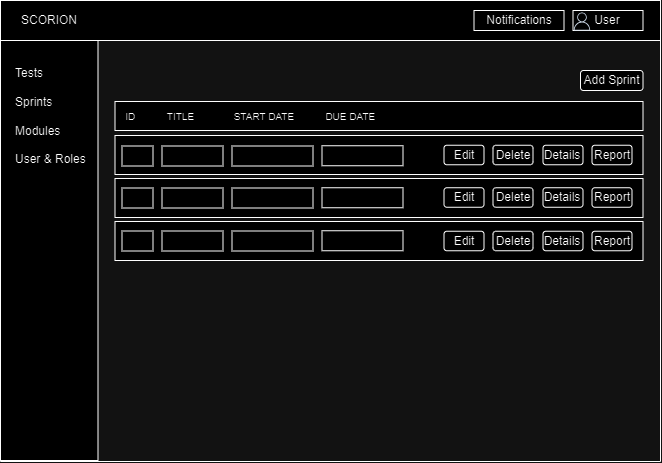

The diagram above was exported from draw.io. Its source (the exported page's mxGraphModel, read from the mxfile embedded in the PNG):
<mxGraphModel dx="933" dy="362" grid="1" gridSize="10" guides="1" tooltips="1" connect="1" arrows="1" fold="1" page="1" pageScale="1" pageWidth="1169" pageHeight="1654" math="0" shadow="0">
  <root>
    <mxCell id="0" />
    <mxCell id="1" parent="0" />
    <mxCell id="6kGmOUyO3eyvv6SzK5iv-1" value="" style="swimlane;startSize=0;" parent="1" vertex="1">
      <mxGeometry x="271" y="29" width="660" height="461" as="geometry" />
    </mxCell>
    <mxCell id="6kGmOUyO3eyvv6SzK5iv-2" value="" style="rounded=0;whiteSpace=wrap;html=1;" parent="6kGmOUyO3eyvv6SzK5iv-1" vertex="1">
      <mxGeometry width="97.5" height="460" as="geometry" />
    </mxCell>
    <mxCell id="6kGmOUyO3eyvv6SzK5iv-3" value="" style="rounded=0;whiteSpace=wrap;html=1;" parent="6kGmOUyO3eyvv6SzK5iv-1" vertex="1">
      <mxGeometry width="660" height="40" as="geometry" />
    </mxCell>
    <mxCell id="6kGmOUyO3eyvv6SzK5iv-5" value="Tests&lt;br&gt;&lt;br&gt;Sprints&lt;br&gt;&lt;br&gt;Modules&lt;br&gt;&lt;br&gt;User &amp;amp; Roles" style="text;html=1;strokeColor=none;fillColor=none;align=left;verticalAlign=middle;whiteSpace=wrap;rounded=0;" parent="6kGmOUyO3eyvv6SzK5iv-1" vertex="1">
      <mxGeometry x="12.5" y="61" width="85" height="109" as="geometry" />
    </mxCell>
    <mxCell id="6kGmOUyO3eyvv6SzK5iv-8" value="Notifications" style="rounded=0;whiteSpace=wrap;html=1;" parent="6kGmOUyO3eyvv6SzK5iv-1" vertex="1">
      <mxGeometry x="473.5" y="10" width="90" height="20" as="geometry" />
    </mxCell>
    <mxCell id="6kGmOUyO3eyvv6SzK5iv-9" value="User" style="rounded=0;whiteSpace=wrap;html=1;" parent="6kGmOUyO3eyvv6SzK5iv-1" vertex="1">
      <mxGeometry x="572.5" y="10" width="70" height="20" as="geometry" />
    </mxCell>
    <mxCell id="6kGmOUyO3eyvv6SzK5iv-12" value="" style="sketch=0;outlineConnect=0;fontColor=#232F3E;gradientColor=none;fillColor=#232F3D;strokeColor=none;dashed=0;verticalLabelPosition=bottom;verticalAlign=top;align=center;html=1;fontSize=12;fontStyle=0;aspect=fixed;pointerEvents=1;shape=mxgraph.aws4.user;" parent="6kGmOUyO3eyvv6SzK5iv-1" vertex="1">
      <mxGeometry x="572.5" y="12" width="18" height="18" as="geometry" />
    </mxCell>
    <mxCell id="5L07de5Aci-HMtaUlhM0-5" value="&lt;div style=&quot;&quot;&gt;&lt;font style=&quot;font-size: 10px;&quot;&gt;&lt;span style=&quot;background-color: initial;&quot;&gt;&amp;nbsp; &amp;nbsp;ID&lt;/span&gt;&lt;span style=&quot;background-color: initial; white-space: pre;&quot;&gt;&#09;&lt;/span&gt;&lt;span style=&quot;background-color: initial;&quot;&gt;&amp;nbsp; &amp;nbsp; &amp;nbsp; &amp;nbsp; &amp;nbsp; TITLE&lt;span style=&quot;white-space: pre;&quot;&gt;&#09;&lt;/span&gt;&lt;span style=&quot;white-space: pre;&quot;&gt;&#09;&amp;nbsp;&lt;/span&gt;&amp;nbsp;START DATE&lt;span style=&quot;white-space: pre;&quot;&gt;&#09;&lt;/span&gt;&amp;nbsp; &amp;nbsp;DUE DATE&lt;/span&gt;&lt;/font&gt;&lt;/div&gt;" style="rounded=0;whiteSpace=wrap;html=1;align=left;" parent="6kGmOUyO3eyvv6SzK5iv-1" vertex="1">
      <mxGeometry x="114.5" y="101" width="528" height="29" as="geometry" />
    </mxCell>
    <mxCell id="5L07de5Aci-HMtaUlhM0-6" value="" style="rounded=0;whiteSpace=wrap;html=1;" parent="6kGmOUyO3eyvv6SzK5iv-1" vertex="1">
      <mxGeometry x="114.5" y="135" width="528" height="39" as="geometry" />
    </mxCell>
    <mxCell id="5L07de5Aci-HMtaUlhM0-20" value="" style="rounded=0;whiteSpace=wrap;html=1;" parent="6kGmOUyO3eyvv6SzK5iv-1" vertex="1">
      <mxGeometry x="114.5" y="178" width="528" height="39" as="geometry" />
    </mxCell>
    <mxCell id="5L07de5Aci-HMtaUlhM0-19" value="" style="rounded=0;whiteSpace=wrap;html=1;" parent="6kGmOUyO3eyvv6SzK5iv-1" vertex="1">
      <mxGeometry x="114.5" y="221" width="528" height="39" as="geometry" />
    </mxCell>
    <mxCell id="5L07de5Aci-HMtaUlhM0-21" value="" style="rounded=0;whiteSpace=wrap;html=1;" parent="6kGmOUyO3eyvv6SzK5iv-1" vertex="1">
      <mxGeometry x="121.5" y="145.5" width="31" height="20" as="geometry" />
    </mxCell>
    <mxCell id="5L07de5Aci-HMtaUlhM0-22" value="" style="rounded=0;whiteSpace=wrap;html=1;" parent="6kGmOUyO3eyvv6SzK5iv-1" vertex="1">
      <mxGeometry x="121.5" y="187.5" width="31" height="20" as="geometry" />
    </mxCell>
    <mxCell id="5L07de5Aci-HMtaUlhM0-23" value="" style="rounded=0;whiteSpace=wrap;html=1;" parent="6kGmOUyO3eyvv6SzK5iv-1" vertex="1">
      <mxGeometry x="121.5" y="230.5" width="31" height="20" as="geometry" />
    </mxCell>
    <mxCell id="5L07de5Aci-HMtaUlhM0-24" value="" style="rounded=0;whiteSpace=wrap;html=1;" parent="6kGmOUyO3eyvv6SzK5iv-1" vertex="1">
      <mxGeometry x="161.5" y="145.5" width="61" height="20" as="geometry" />
    </mxCell>
    <mxCell id="5L07de5Aci-HMtaUlhM0-25" value="" style="rounded=0;whiteSpace=wrap;html=1;" parent="6kGmOUyO3eyvv6SzK5iv-1" vertex="1">
      <mxGeometry x="161.5" y="187.5" width="61" height="20" as="geometry" />
    </mxCell>
    <mxCell id="5L07de5Aci-HMtaUlhM0-26" value="" style="rounded=0;whiteSpace=wrap;html=1;" parent="6kGmOUyO3eyvv6SzK5iv-1" vertex="1">
      <mxGeometry x="161.5" y="230.5" width="61" height="20" as="geometry" />
    </mxCell>
    <mxCell id="5L07de5Aci-HMtaUlhM0-27" value="" style="rounded=0;whiteSpace=wrap;html=1;" parent="6kGmOUyO3eyvv6SzK5iv-1" vertex="1">
      <mxGeometry x="231.5" y="145.5" width="81" height="20" as="geometry" />
    </mxCell>
    <mxCell id="5L07de5Aci-HMtaUlhM0-29" value="" style="rounded=0;whiteSpace=wrap;html=1;" parent="6kGmOUyO3eyvv6SzK5iv-1" vertex="1">
      <mxGeometry x="231.5" y="187.5" width="81" height="20" as="geometry" />
    </mxCell>
    <mxCell id="5L07de5Aci-HMtaUlhM0-28" value="" style="rounded=0;whiteSpace=wrap;html=1;" parent="6kGmOUyO3eyvv6SzK5iv-1" vertex="1">
      <mxGeometry x="231.5" y="230.5" width="81" height="20" as="geometry" />
    </mxCell>
    <mxCell id="zxaO6AqZJIvDZFSH2LOw-2" value="" style="rounded=0;whiteSpace=wrap;html=1;" vertex="1" parent="6kGmOUyO3eyvv6SzK5iv-1">
      <mxGeometry x="321.5" y="145.25" width="81" height="20" as="geometry" />
    </mxCell>
    <mxCell id="zxaO6AqZJIvDZFSH2LOw-3" value="" style="rounded=0;whiteSpace=wrap;html=1;" vertex="1" parent="6kGmOUyO3eyvv6SzK5iv-1">
      <mxGeometry x="321.5" y="187.25" width="81" height="20" as="geometry" />
    </mxCell>
    <mxCell id="zxaO6AqZJIvDZFSH2LOw-4" value="" style="rounded=0;whiteSpace=wrap;html=1;" vertex="1" parent="6kGmOUyO3eyvv6SzK5iv-1">
      <mxGeometry x="321.5" y="230.25" width="81" height="20" as="geometry" />
    </mxCell>
    <mxCell id="zxaO6AqZJIvDZFSH2LOw-15" value="Edit" style="rounded=1;whiteSpace=wrap;html=1;" vertex="1" parent="6kGmOUyO3eyvv6SzK5iv-1">
      <mxGeometry x="443.5" y="144.75" width="40" height="19.5" as="geometry" />
    </mxCell>
    <mxCell id="zxaO6AqZJIvDZFSH2LOw-12" value="Delete" style="rounded=1;whiteSpace=wrap;html=1;" vertex="1" parent="6kGmOUyO3eyvv6SzK5iv-1">
      <mxGeometry x="492.5" y="144.75" width="40" height="19.5" as="geometry" />
    </mxCell>
    <mxCell id="zxaO6AqZJIvDZFSH2LOw-18" value="Details" style="rounded=1;whiteSpace=wrap;html=1;" vertex="1" parent="6kGmOUyO3eyvv6SzK5iv-1">
      <mxGeometry x="542.5" y="144.75" width="40" height="19.5" as="geometry" />
    </mxCell>
    <mxCell id="zxaO6AqZJIvDZFSH2LOw-20" value="Report" style="rounded=1;whiteSpace=wrap;html=1;" vertex="1" parent="6kGmOUyO3eyvv6SzK5iv-1">
      <mxGeometry x="591.5" y="144.75" width="40" height="19.5" as="geometry" />
    </mxCell>
    <mxCell id="zxaO6AqZJIvDZFSH2LOw-23" value="Edit" style="rounded=1;whiteSpace=wrap;html=1;" vertex="1" parent="6kGmOUyO3eyvv6SzK5iv-1">
      <mxGeometry x="443.5" y="187.25" width="40" height="19.5" as="geometry" />
    </mxCell>
    <mxCell id="zxaO6AqZJIvDZFSH2LOw-24" value="Delete" style="rounded=1;whiteSpace=wrap;html=1;" vertex="1" parent="6kGmOUyO3eyvv6SzK5iv-1">
      <mxGeometry x="492.5" y="187.25" width="40" height="19.5" as="geometry" />
    </mxCell>
    <mxCell id="zxaO6AqZJIvDZFSH2LOw-25" value="Details" style="rounded=1;whiteSpace=wrap;html=1;" vertex="1" parent="6kGmOUyO3eyvv6SzK5iv-1">
      <mxGeometry x="542.5" y="187.25" width="40" height="19.5" as="geometry" />
    </mxCell>
    <mxCell id="zxaO6AqZJIvDZFSH2LOw-26" value="Report" style="rounded=1;whiteSpace=wrap;html=1;" vertex="1" parent="6kGmOUyO3eyvv6SzK5iv-1">
      <mxGeometry x="591.5" y="187.25" width="40" height="19.5" as="geometry" />
    </mxCell>
    <mxCell id="zxaO6AqZJIvDZFSH2LOw-27" value="Edit" style="rounded=1;whiteSpace=wrap;html=1;" vertex="1" parent="6kGmOUyO3eyvv6SzK5iv-1">
      <mxGeometry x="443.5" y="230.75" width="40" height="19.5" as="geometry" />
    </mxCell>
    <mxCell id="zxaO6AqZJIvDZFSH2LOw-28" value="Delete" style="rounded=1;whiteSpace=wrap;html=1;" vertex="1" parent="6kGmOUyO3eyvv6SzK5iv-1">
      <mxGeometry x="492.5" y="230.75" width="40" height="19.5" as="geometry" />
    </mxCell>
    <mxCell id="zxaO6AqZJIvDZFSH2LOw-29" value="Details" style="rounded=1;whiteSpace=wrap;html=1;" vertex="1" parent="6kGmOUyO3eyvv6SzK5iv-1">
      <mxGeometry x="542.5" y="230.75" width="40" height="19.5" as="geometry" />
    </mxCell>
    <mxCell id="zxaO6AqZJIvDZFSH2LOw-30" value="Report" style="rounded=1;whiteSpace=wrap;html=1;" vertex="1" parent="6kGmOUyO3eyvv6SzK5iv-1">
      <mxGeometry x="591.5" y="230.75" width="40" height="19.5" as="geometry" />
    </mxCell>
    <mxCell id="zxaO6AqZJIvDZFSH2LOw-31" value="Add Sprint" style="rounded=1;whiteSpace=wrap;html=1;" vertex="1" parent="6kGmOUyO3eyvv6SzK5iv-1">
      <mxGeometry x="580" y="70" width="62.5" height="20" as="geometry" />
    </mxCell>
    <mxCell id="zxaO6AqZJIvDZFSH2LOw-32" value="SCORION" style="text;html=1;strokeColor=none;fillColor=none;align=center;verticalAlign=middle;whiteSpace=wrap;rounded=0;" vertex="1" parent="6kGmOUyO3eyvv6SzK5iv-1">
      <mxGeometry x="18.75" y="5" width="60" height="30" as="geometry" />
    </mxCell>
  </root>
</mxGraphModel>